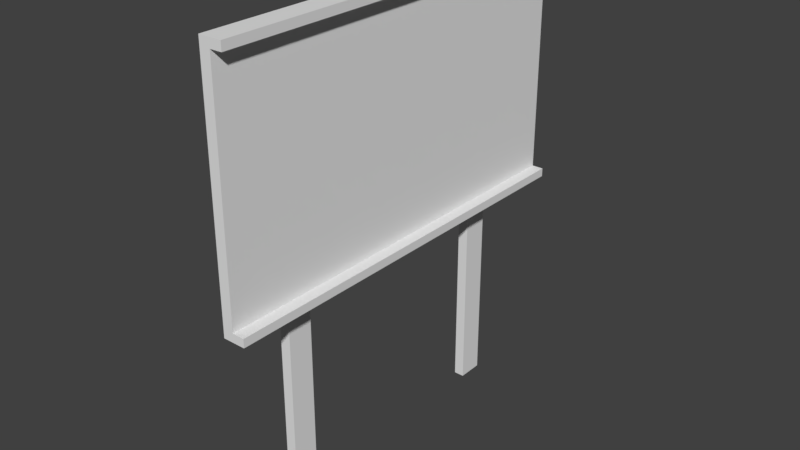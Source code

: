 # Source: billboard.blend  (saved by Blender 2.79.0; exported with 4.5.12 LTS)
import bpy
from mathutils import Matrix  # noqa: F401  (used for matrix-valued properties, if any)

bpy.ops.wm.read_factory_settings(use_empty=True)
scene = bpy.context.scene
scene.name = 'Scene'

# ---- collections
col_collection_1 = bpy.data.collections.new('Collection 1'); scene.collection.children.link(col_collection_1)

# ---- world
world_world = bpy.data.worlds.new('World'); scene.world = world_world
world_world.color = (0.05088, 0.05088, 0.05088)
world_world.use_sun_shadow = False
world_world.sun_shadow_jitter_overblur = 0.0
world_world.cycles.sampling_method = 'MANUAL'

# ---- meshes
me_cube_002 = bpy.data.meshes.new('Cube.002')
me_cube_002.from_pydata([(1.0, 1.0, 1.0), (1.0, 1.0, -1.0), (1.0, -1.0, 1.0), (1.0, -1.0, -1.0), (-1.0, 1.0, 1.0), (-1.0, 1.0, -1.0), (-1.0, -1.0, 1.0), (-1.0, -1.0, -1.0)], [], [(0, 4, 6, 2), (5, 1, 3, 7), (3, 2, 6, 7), (1, 0, 2, 3), (5, 4, 0, 1), (7, 6, 4, 5)])
_uv = me_cube_002.uv_layers.new(name='UVMap')
_uv.uv.foreach_set('vector', [0.4009, 0.4826, 0.4009, 0.5236, 0.3599, 0.5236, 0.3599, 0.4826, 0.4008, 0.5232, 0.3598, 0.5232, 0.3598, 0.4822, 0.4008, 0.4822, 0.3056, 0.9995, 0.3056, 0.004174, 0.3588, 0.004174, 0.3588, 0.9995, 0.1553, 0.9676, 0.1553, 0.07478, 0.2034, 0.07478, 0.2034, 0.9676, 0.3576, 0.009869, 0.3576, 0.9938, 0.306, 0.9938, 0.306, 0.00987, 0.1553, 0.9676, 0.1553, 0.07472, 0.2034, 0.07472, 0.2034, 0.9676])
me_cube_002.use_remesh_preserve_volume = False
me_cube_002.use_remesh_preserve_attributes = False
me_cube_002.use_mirror_vertex_groups = False
me_cube_002.update()
me_cube_001 = bpy.data.meshes.new('Cube.001')
me_cube_001.from_pydata([(-0.05107, -2.0, -1.103), (-0.05107, -2.0, 1.103), (-0.05107, 2.0, -1.103), (-0.05107, 2.0, 1.103), (0.05107, -2.0, -1.103), (0.05107, -2.0, 1.103), (0.05107, 2.0, -1.103), (0.05107, 2.0, 1.103), (-0.05107, 2.0, -1.185), (0.05107, 2.0, -1.185), (0.05107, -2.0, -1.185), (-0.05107, -2.0, -1.185), (0.05107, 2.0, 1.185), (-0.05107, 2.0, 1.185), (-0.05107, -2.0, 1.185), (0.05107, -2.0, 1.185), (0.1651, -2.0, -1.103), (0.1651, 2.0, -1.103), (0.1651, 2.0, 1.103), (0.1651, -2.0, 1.103), (0.1651, -2.0, -1.185), (0.1651, 2.0, -1.185), (0.1651, 2.0, 1.185), (0.1651, -2.0, 1.185)], [], [(0, 1, 3, 2), (2, 3, 7, 6), (6, 7, 5, 4), (4, 5, 1, 0), (18, 22, 23, 19), (16, 20, 21, 17), (8, 9, 10, 11), (6, 9, 8, 2), (12, 15, 23, 22), (0, 11, 10, 4), (2, 8, 11, 0), (12, 13, 14, 15), (3, 13, 12, 7), (1, 14, 13, 3), (5, 15, 14, 1), (7, 12, 22, 18), (5, 7, 18, 19), (10, 9, 21, 20), (4, 10, 20, 16), (6, 4, 16, 17), (15, 5, 19, 23), (9, 6, 17, 21)])
_uv = me_cube_001.uv_layers.new(name='UVMap')
_uv.uv.foreach_set('vector', [-0.0006969, 1.0, -0.0006969, -0.0003737, 1.001, -0.0003737, 1.001, 1.0, 0.4545, 0.9311, 0.4545, 0.1252, 0.492, 0.1252, 0.492, 0.9311, 1.001, 0.004316, 1.001, 0.9957, -0.001465, 0.9957, -0.001454, 0.004311, 0.5295, 0.1252, 0.5295, 0.9311, 0.492, 0.9311, 0.492, 0.1252, 0.04723, 0.9634, 0.0293, 0.9634, 0.0293, 0.4835, 0.04723, 0.4835, 0.01137, 0.4835, 0.0293, 0.4835, 0.0293, 0.9634, 0.01137, 0.9634, 0.1967, 0.6299, 0.1531, 0.6299, 0.1531, 0.02672, 0.1967, 0.02672, 0.9704, 0.3559, 0.9822, 0.3559, 0.9822, 0.6734, 0.9704, 0.6734, 0.1533, 0.03188, 0.1533, 0.6351, 0.1046, 0.6351, 0.1046, 0.03188, 0.9881, 0.6719, 0.9763, 0.6719, 0.9763, 0.3544, 0.9881, 0.3544, 0.01186, 0.6719, 0.02373, 0.6719, 0.02373, 0.9894, 0.01186, 0.9894, 0.1533, 0.03188, 0.1969, 0.03188, 0.1969, 0.6351, 0.1533, 0.6351, 0.9881, 0.0, 1.0, 0.0, 1.0, 0.3175, 0.9881, 0.3175, 0.0339, 0.9561, 0.02204, 0.9561, 0.02204, 0.6386, 0.0339, 0.6386, 0.9644, 0.3544, 0.9763, 0.3544, 0.9763, 0.6719, 0.9644, 0.6719, 0.9881, 0.3175, 1.0, 0.3175, 1.0, 0.6719, 0.9881, 0.6719, 0.3932, 0.3562, 0.3932, 0.7947, 0.3643, 0.7947, 0.3643, 0.3562, 0.1531, 0.02672, 0.1531, 0.6299, 0.1044, 0.6299, 0.1044, 0.02672, 0.9881, 0.3544, 0.9763, 0.3544, 0.9763, 0.0, 0.9881, 0.0, 0.3933, 0.3576, 0.3933, 0.7962, 0.3643, 0.7962, 0.3643, 0.3576, 0.9763, 0.3544, 0.9644, 0.3544, 0.9644, 0.0, 0.9763, 0.0, 0.9822, 0.3559, 0.9704, 0.3559, 0.9704, 0.001449, 0.9822, 0.001449])
me_cube_001.use_remesh_preserve_volume = False
me_cube_001.use_remesh_preserve_attributes = False
me_cube_001.use_mirror_vertex_groups = False
me_cube_001.update()
me_cube_004 = bpy.data.meshes.new('Cube.004')
me_cube_004.from_pydata([(1.0, 1.0, 1.0), (1.0, 1.0, -1.0), (1.0, -1.0, 1.0), (1.0, -1.0, -1.0), (-1.0, 1.0, 1.0), (-1.0, 1.0, -1.0), (-1.0, -1.0, 1.0), (-1.0, -1.0, -1.0)], [], [(0, 4, 6, 2), (5, 1, 3, 7), (3, 2, 6, 7), (1, 0, 2, 3), (5, 4, 0, 1), (7, 6, 4, 5)])
_uv = me_cube_004.uv_layers.new(name='UVMap')
_uv.uv.foreach_set('vector', [0.4009, 0.4826, 0.4009, 0.5236, 0.3599, 0.5236, 0.3599, 0.4826, 0.4008, 0.5232, 0.3598, 0.5232, 0.3598, 0.4822, 0.4008, 0.4822, 0.3056, 0.9995, 0.3056, 0.004174, 0.3588, 0.004174, 0.3588, 0.9995, 0.1553, 0.9676, 0.1553, 0.07478, 0.2034, 0.07478, 0.2034, 0.9676, 0.3576, 0.009869, 0.3576, 0.9938, 0.306, 0.9938, 0.306, 0.00987, 0.1553, 0.9676, 0.1553, 0.07472, 0.2034, 0.07472, 0.2034, 0.9676])
me_cube_004.use_remesh_preserve_volume = False
me_cube_004.use_remesh_preserve_attributes = False
me_cube_004.use_mirror_vertex_groups = False
me_cube_004.update()

# ---- objects
ob_cube_001 = bpy.data.objects.new('Cube.001', me_cube_002)
ob_cube = bpy.data.objects.new('Cube', me_cube_001)
ob_cube_002 = bpy.data.objects.new('Cube.002', me_cube_004)

# ---- transforms, parenting, visibility, modifiers, constraints
ob_cube_001.location = (-0.06975, 1.2, 1.968)
ob_cube_001.scale = (0.04973, 0.1238, 1.984)
ob_cube_001.lineart.crease_threshold = 0.0
ob_cube.location = (0.03488, 0.0, 3.157)
ob_cube.lineart.crease_threshold = 0.0
ob_cube_002.location = (-0.06975, -1.2, 1.968)
ob_cube_002.scale = (0.04973, 0.1238, 1.984)
ob_cube_002.lineart.crease_threshold = 0.0

# ---- collection membership
col_collection_1.objects.link(ob_cube_001)
col_collection_1.objects.link(ob_cube)
col_collection_1.objects.link(ob_cube_002)

# ---- scene / render settings (as saved in the file)
scene.frame_start = 1; scene.frame_end = 250; scene.frame_set(1)
scene.render.engine = 'BLENDER_EEVEE_NEXT'
scene.render.resolution_percentage = 50
scene.render.dither_intensity = 0.0
scene.cycles.use_denoising = False
scene.cycles.samples = 128
scene.cycles.sampling_pattern = 'TABULATED_SOBOL'
scene.cycles.use_adaptive_sampling = False
scene.cycles.use_light_tree = False
scene.cycles.blur_glossy = 0.0
scene.cycles.sample_clamp_indirect = 0.0
scene.view_settings.view_transform = 'Standard'
bpy.context.view_layer.update()

# ---- added for rendering (the .blend has no active camera and no usable light): camera, sun
cam_auto = bpy.data.cameras.new('AutoCamera')
cam_auto.lens = 50.0
cam_auto.sensor_width = 36.0
cam_auto.clip_end = 1000.0
ob_auto_camera = bpy.data.objects.new('AutoCamera', cam_auto)
scene.collection.objects.link(ob_auto_camera)
ob_auto_camera.location = (5.52186, -6.57795, 6.54788)
ob_auto_camera.rotation_euler = (1.09748, -7.21219e-08, 0.694738)
scene.camera = ob_auto_camera
light_auto_sun = bpy.data.lights.new('AutoSun', 'SUN')
light_auto_sun.energy = 3.0
light_auto_sun.angle = 0.0523599
ob_auto_sun = bpy.data.objects.new('AutoSun', light_auto_sun)
scene.collection.objects.link(ob_auto_sun)
ob_auto_sun.rotation_euler = (0.872665, 0.174533, 0.523599)
bpy.context.view_layer.update()
